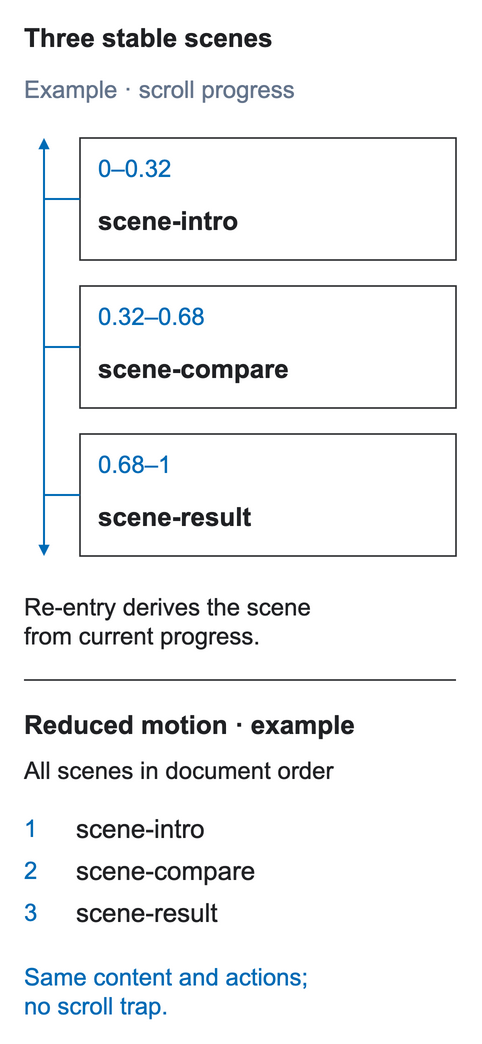

The diagram above was exported from draw.io. Its source (the exported page's mxGraphModel, read from the mxfile embedded in the PNG):
<mxGraphModel page="1" pageWidth="480" pageHeight="1042">
  <root>
    <mxCell id="0" />
    <mxCell id="1" parent="0" />
    <mxCell id="2" value="" style="rounded=0;arcSize=5;fillColor=#FFFFFF;strokeColor=none;strokeWidth=1.5;dashed=0;" vertex="1" parent="1">
      <mxGeometry x="0" y="0" width="480" height="1042" as="geometry" />
    </mxCell>
    <mxCell id="3" value="Three stable scenes" style="shape=text;whiteSpace=nowrap;html=0;fillColor=none;strokeColor=none;fontFamily=Arial;fontSize=26;fontColor=#202124;fontStyle=1;align=left;verticalAlign=middle;spacing=0;overflow=visible;" vertex="1" parent="1">
      <mxGeometry x="24" y="16" width="432" height="38" as="geometry" />
    </mxCell>
    <mxCell id="4" value="Example · scroll progress" style="shape=text;whiteSpace=nowrap;html=0;fillColor=none;strokeColor=none;fontFamily=Arial;fontSize=24;fontColor=#64748B;fontStyle=0;align=left;verticalAlign=middle;spacing=0;overflow=visible;" vertex="1" parent="1">
      <mxGeometry x="24" y="70" width="432" height="34" as="geometry" />
    </mxCell>
    <mxCell id="5" value="" style="endArrow=block;startArrow=block;strokeColor=#006BB6;strokeWidth=2;dashed=0;rounded=0;" edge="1" parent="1">
      <mxGeometry relative="1" as="geometry">
        <mxPoint x="44" y="138" as="sourcePoint" />
        <mxPoint x="44" y="556" as="targetPoint" />
      </mxGeometry>
    </mxCell>
    <mxCell id="6" value="" style="rounded=0;arcSize=5;fillColor=#FFFFFF;strokeColor=#202124;strokeWidth=1.5;dashed=0;" vertex="1" parent="1">
      <mxGeometry x="80" y="138" width="376" height="122" as="geometry" />
    </mxCell>
    <mxCell id="7" value="0–0.32" style="shape=text;whiteSpace=nowrap;html=0;fillColor=none;strokeColor=none;fontFamily=Arial;fontSize=24;fontColor=#006BB6;fontStyle=0;align=left;verticalAlign=middle;spacing=0;overflow=visible;" vertex="1" parent="6">
      <mxGeometry x="18" y="12" width="340" height="32" as="geometry" />
    </mxCell>
    <mxCell id="8" value="scene-intro" style="shape=text;whiteSpace=nowrap;html=0;fillColor=none;strokeColor=none;fontFamily=Arial;fontSize=26;fontColor=#202124;fontStyle=1;align=left;verticalAlign=middle;spacing=0;overflow=visible;" vertex="1" parent="6">
      <mxGeometry x="18" y="62" width="340" height="36" as="geometry" />
    </mxCell>
    <mxCell id="9" value="" style="endArrow=none;startArrow=none;strokeColor=#006BB6;strokeWidth=2;dashed=0;rounded=0;" edge="1" parent="1">
      <mxGeometry relative="1" as="geometry">
        <mxPoint x="44" y="199" as="sourcePoint" />
        <mxPoint x="80" y="199" as="targetPoint" />
      </mxGeometry>
    </mxCell>
    <mxCell id="10" value="" style="rounded=0;arcSize=5;fillColor=#FFFFFF;strokeColor=#202124;strokeWidth=1.5;dashed=0;" vertex="1" parent="1">
      <mxGeometry x="80" y="286" width="376" height="122" as="geometry" />
    </mxCell>
    <mxCell id="11" value="0.32–0.68" style="shape=text;whiteSpace=nowrap;html=0;fillColor=none;strokeColor=none;fontFamily=Arial;fontSize=24;fontColor=#006BB6;fontStyle=0;align=left;verticalAlign=middle;spacing=0;overflow=visible;" vertex="1" parent="10">
      <mxGeometry x="18" y="12" width="340" height="32" as="geometry" />
    </mxCell>
    <mxCell id="12" value="scene-compare" style="shape=text;whiteSpace=nowrap;html=0;fillColor=none;strokeColor=none;fontFamily=Arial;fontSize=26;fontColor=#202124;fontStyle=1;align=left;verticalAlign=middle;spacing=0;overflow=visible;" vertex="1" parent="10">
      <mxGeometry x="18" y="62" width="340" height="36" as="geometry" />
    </mxCell>
    <mxCell id="13" value="" style="endArrow=none;startArrow=none;strokeColor=#006BB6;strokeWidth=2;dashed=0;rounded=0;" edge="1" parent="1">
      <mxGeometry relative="1" as="geometry">
        <mxPoint x="44" y="347" as="sourcePoint" />
        <mxPoint x="80" y="347" as="targetPoint" />
      </mxGeometry>
    </mxCell>
    <mxCell id="14" value="" style="rounded=0;arcSize=5;fillColor=#FFFFFF;strokeColor=#202124;strokeWidth=1.5;dashed=0;" vertex="1" parent="1">
      <mxGeometry x="80" y="434" width="376" height="122" as="geometry" />
    </mxCell>
    <mxCell id="15" value="0.68–1" style="shape=text;whiteSpace=nowrap;html=0;fillColor=none;strokeColor=none;fontFamily=Arial;fontSize=24;fontColor=#006BB6;fontStyle=0;align=left;verticalAlign=middle;spacing=0;overflow=visible;" vertex="1" parent="14">
      <mxGeometry x="18" y="12" width="340" height="32" as="geometry" />
    </mxCell>
    <mxCell id="16" value="scene-result" style="shape=text;whiteSpace=nowrap;html=0;fillColor=none;strokeColor=none;fontFamily=Arial;fontSize=26;fontColor=#202124;fontStyle=1;align=left;verticalAlign=middle;spacing=0;overflow=visible;" vertex="1" parent="14">
      <mxGeometry x="18" y="62" width="340" height="36" as="geometry" />
    </mxCell>
    <mxCell id="17" value="" style="endArrow=none;startArrow=none;strokeColor=#006BB6;strokeWidth=2;dashed=0;rounded=0;" edge="1" parent="1">
      <mxGeometry relative="1" as="geometry">
        <mxPoint x="44" y="495" as="sourcePoint" />
        <mxPoint x="80" y="495" as="targetPoint" />
      </mxGeometry>
    </mxCell>
    <mxCell id="18" value="Re-entry derives the scene&#10;from current progress." style="shape=text;whiteSpace=nowrap;html=0;fillColor=none;strokeColor=none;fontFamily=Arial;fontSize=24;fontColor=#202124;fontStyle=0;align=left;verticalAlign=middle;spacing=0;overflow=visible;" vertex="1" parent="1">
      <mxGeometry x="24" y="584" width="432" height="70" as="geometry" />
    </mxCell>
    <mxCell id="19" value="" style="endArrow=none;startArrow=none;strokeColor=#202124;strokeWidth=1.5;dashed=0;rounded=0;" edge="1" parent="1">
      <mxGeometry relative="1" as="geometry">
        <mxPoint x="24" y="680" as="sourcePoint" />
        <mxPoint x="456" y="680" as="targetPoint" />
      </mxGeometry>
    </mxCell>
    <mxCell id="20" value="Reduced motion · example" style="shape=text;whiteSpace=nowrap;html=0;fillColor=none;strokeColor=none;fontFamily=Arial;fontSize=26;fontColor=#202124;fontStyle=1;align=left;verticalAlign=middle;spacing=0;overflow=visible;" vertex="1" parent="1">
      <mxGeometry x="24" y="704" width="432" height="36" as="geometry" />
    </mxCell>
    <mxCell id="21" value="All scenes in document order" style="shape=text;whiteSpace=nowrap;html=0;fillColor=none;strokeColor=none;fontFamily=Arial;fontSize=24;fontColor=#202124;fontStyle=0;align=left;verticalAlign=middle;spacing=0;overflow=visible;" vertex="1" parent="1">
      <mxGeometry x="24" y="752" width="432" height="32" as="geometry" />
    </mxCell>
    <mxCell id="22" value="1" style="shape=text;whiteSpace=nowrap;html=0;fillColor=none;strokeColor=none;fontFamily=Arial;fontSize=24;fontColor=#006BB6;fontStyle=0;align=left;verticalAlign=middle;spacing=0;overflow=visible;" vertex="1" parent="1">
      <mxGeometry x="24" y="810" width="34" height="32" as="geometry" />
    </mxCell>
    <mxCell id="23" value="scene-intro" style="shape=text;whiteSpace=nowrap;html=0;fillColor=none;strokeColor=none;fontFamily=Arial;fontSize=26;fontColor=#202124;fontStyle=0;align=left;verticalAlign=middle;spacing=0;overflow=visible;" vertex="1" parent="1">
      <mxGeometry x="76" y="810" width="380" height="32" as="geometry" />
    </mxCell>
    <mxCell id="24" value="2" style="shape=text;whiteSpace=nowrap;html=0;fillColor=none;strokeColor=none;fontFamily=Arial;fontSize=24;fontColor=#006BB6;fontStyle=0;align=left;verticalAlign=middle;spacing=0;overflow=visible;" vertex="1" parent="1">
      <mxGeometry x="24" y="852" width="34" height="32" as="geometry" />
    </mxCell>
    <mxCell id="25" value="scene-compare" style="shape=text;whiteSpace=nowrap;html=0;fillColor=none;strokeColor=none;fontFamily=Arial;fontSize=26;fontColor=#202124;fontStyle=0;align=left;verticalAlign=middle;spacing=0;overflow=visible;" vertex="1" parent="1">
      <mxGeometry x="76" y="852" width="380" height="32" as="geometry" />
    </mxCell>
    <mxCell id="26" value="3" style="shape=text;whiteSpace=nowrap;html=0;fillColor=none;strokeColor=none;fontFamily=Arial;fontSize=24;fontColor=#006BB6;fontStyle=0;align=left;verticalAlign=middle;spacing=0;overflow=visible;" vertex="1" parent="1">
      <mxGeometry x="24" y="894" width="34" height="32" as="geometry" />
    </mxCell>
    <mxCell id="27" value="scene-result" style="shape=text;whiteSpace=nowrap;html=0;fillColor=none;strokeColor=none;fontFamily=Arial;fontSize=26;fontColor=#202124;fontStyle=0;align=left;verticalAlign=middle;spacing=0;overflow=visible;" vertex="1" parent="1">
      <mxGeometry x="76" y="894" width="380" height="32" as="geometry" />
    </mxCell>
    <mxCell id="28" value="Same content and actions;&#10;no scroll trap." style="shape=text;whiteSpace=nowrap;html=0;fillColor=none;strokeColor=none;fontFamily=Arial;fontSize=24;fontColor=#006BB6;fontStyle=0;align=left;verticalAlign=middle;spacing=0;overflow=visible;" vertex="1" parent="1">
      <mxGeometry x="24" y="954" width="432" height="70" as="geometry" />
    </mxCell>
  </root>
</mxGraphModel>